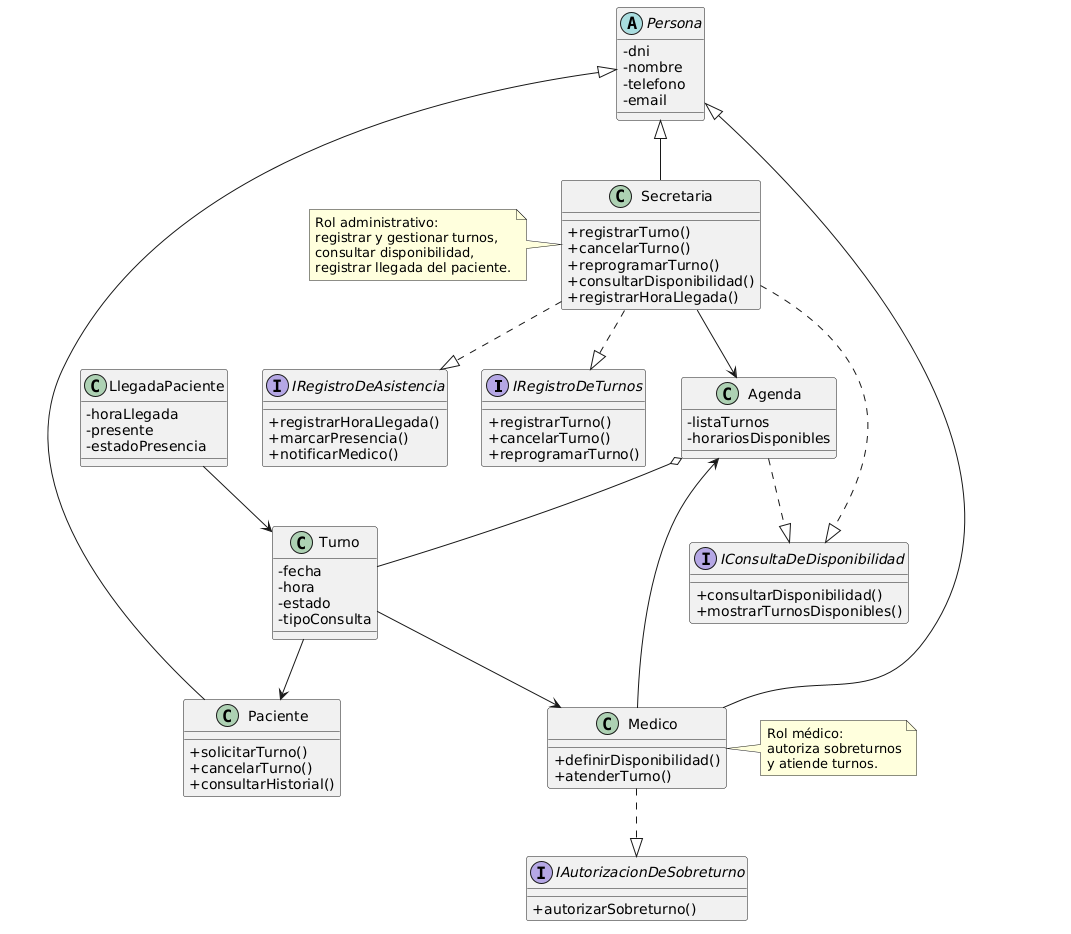

The diagram above was rendered by PlantUML. Its source (embedded in the PNG):
@startuml
skinparam classAttributeIconSize 0

interface IRegistroDeTurnos {
  +registrarTurno()
  +cancelarTurno()
  +reprogramarTurno()
}

interface IConsultaDeDisponibilidad {
  +consultarDisponibilidad()
  +mostrarTurnosDisponibles()
}

interface IAutorizacionDeSobreturno {
  +autorizarSobreturno()
}

interface IRegistroDeAsistencia {
  +registrarHoraLlegada()
  +marcarPresencia()
  +notificarMedico()
}

abstract class Persona {
  -dni
  -nombre
  -telefono
  -email
}

class Paciente {
  +solicitarTurno()
  +cancelarTurno()
  +consultarHistorial()
}

class Medico {
  +definirDisponibilidad()
  +atenderTurno()
}

class Secretaria {
  +registrarTurno()
  +cancelarTurno()
  +reprogramarTurno()
  +consultarDisponibilidad()
  +registrarHoraLlegada()
}

class Turno {
  -fecha
  -hora
  -estado
  -tipoConsulta
}

class Agenda {
  -listaTurnos
  -horariosDisponibles
}

class LlegadaPaciente {
  -horaLlegada
  -presente
  -estadoPresencia
}

Persona <|-- Paciente
Persona <|-- Medico
Persona <|-- Secretaria
Secretaria ..|> IRegistroDeTurnos
Secretaria ..|> IConsultaDeDisponibilidad
Secretaria ..|> IRegistroDeAsistencia
Medico ..|> IAutorizacionDeSobreturno
Agenda ..|> IConsultaDeDisponibilidad

Agenda o-- Turno
Turno --> Paciente
Turno --> Medico
LlegadaPaciente --> Turno
Secretaria --> Agenda
Medico --> Agenda

note left of Secretaria
  Rol administrativo:
  registrar y gestionar turnos,
  consultar disponibilidad,
  registrar llegada del paciente.
end note

note right of Medico
  Rol médico:
  autoriza sobreturnos
  y atiende turnos.
end note
@enduml